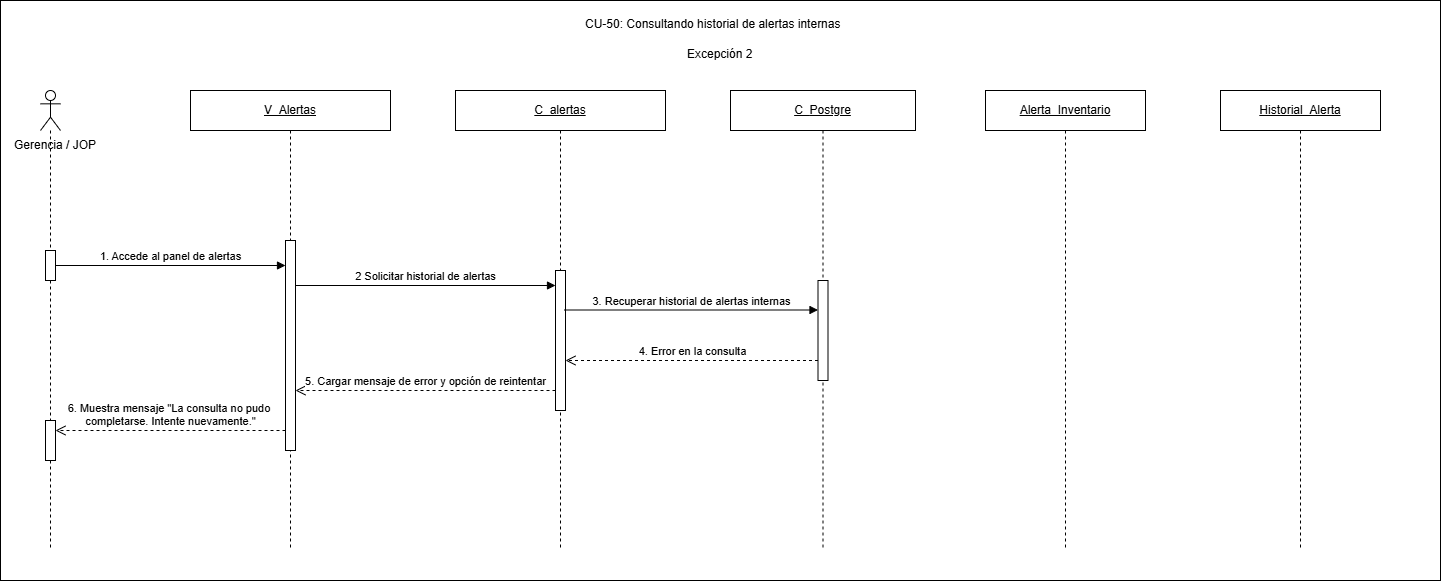

The diagram above was exported from draw.io. Its source (the exported page's mxGraphModel, read from the mxfile embedded in the PNG):
<mxGraphModel dx="1587" dy="777" grid="1" gridSize="10" guides="1" tooltips="1" connect="1" arrows="1" fold="1" page="1" pageScale="1" pageWidth="850" pageHeight="1100" math="0" shadow="0">
  <root>
    <mxCell id="0" />
    <mxCell id="1" parent="0" />
    <mxCell id="K2OxrWG2MiGcpiT6JbUE-1" parent="1" style="rounded=0;whiteSpace=wrap;html=1;" value="" vertex="1">
      <mxGeometry height="580" width="1440" x="130" y="330" as="geometry" />
    </mxCell>
    <mxCell id="K2OxrWG2MiGcpiT6JbUE-2" parent="1" style="text;html=1;whiteSpace=wrap;strokeColor=none;fillColor=none;align=center;verticalAlign=middle;rounded=0;" value="Gerencia / JOP" vertex="1">
      <mxGeometry height="30" width="90" x="140" y="460" as="geometry" />
    </mxCell>
    <mxCell id="K2OxrWG2MiGcpiT6JbUE-3" parent="1" style="shape=umlLifeline;perimeter=lifelinePerimeter;whiteSpace=wrap;html=1;container=1;dropTarget=0;collapsible=0;recursiveResize=0;outlineConnect=0;portConstraint=eastwest;participant=umlActor;" value="" vertex="1">
      <mxGeometry height="460" width="20" x="170" y="420" as="geometry" />
    </mxCell>
    <mxCell id="K2OxrWG2MiGcpiT6JbUE-4" parent="K2OxrWG2MiGcpiT6JbUE-3" style="html=1;points=[[0,0,0,0,5],[0,1,0,0,-5],[1,0,0,0,5],[1,1,0,0,-5]];perimeter=orthogonalPerimeter;outlineConnect=0;targetShapes=umlLifeline;portConstraint=eastwest;" value="" vertex="1">
      <mxGeometry height="30" width="10" x="5" y="160" as="geometry" />
    </mxCell>
    <mxCell id="K2OxrWG2MiGcpiT6JbUE-5" parent="K2OxrWG2MiGcpiT6JbUE-3" style="html=1;points=[[0,0,0,0,5],[0,1,0,0,-5],[1,0,0,0,5],[1,1,0,0,-5]];perimeter=orthogonalPerimeter;outlineConnect=0;targetShapes=umlLifeline;portConstraint=eastwest;" value="" vertex="1">
      <mxGeometry height="40" width="10" x="5" y="330" as="geometry" />
    </mxCell>
    <mxCell id="K2OxrWG2MiGcpiT6JbUE-6" parent="1" style="shape=umlLifeline;perimeter=lifelinePerimeter;whiteSpace=wrap;html=1;container=1;dropTarget=0;collapsible=0;recursiveResize=0;outlineConnect=0;portConstraint=eastwest;" value="&lt;u&gt;V_Alertas&lt;/u&gt;" vertex="1">
      <mxGeometry height="460" width="200" x="320" y="420" as="geometry" />
    </mxCell>
    <mxCell id="K2OxrWG2MiGcpiT6JbUE-7" parent="K2OxrWG2MiGcpiT6JbUE-6" style="html=1;points=[[0,0,0,0,5],[0,1,0,0,-5],[1,0,0,0,5],[1,1,0,0,-5]];perimeter=orthogonalPerimeter;outlineConnect=0;targetShapes=umlLifeline;portConstraint=eastwest;" value="" vertex="1">
      <mxGeometry height="210" width="10" x="95" y="150" as="geometry" />
    </mxCell>
    <mxCell id="K2OxrWG2MiGcpiT6JbUE-9" parent="1" style="shape=umlLifeline;perimeter=lifelinePerimeter;whiteSpace=wrap;html=1;container=1;dropTarget=0;collapsible=0;recursiveResize=0;outlineConnect=0;portConstraint=eastwest;" value="&lt;u&gt;C_alertas&lt;/u&gt;" vertex="1">
      <mxGeometry height="460" width="210" x="585" y="420" as="geometry" />
    </mxCell>
    <mxCell id="K2OxrWG2MiGcpiT6JbUE-10" parent="K2OxrWG2MiGcpiT6JbUE-9" style="html=1;points=[[0,0,0,0,5],[0,1,0,0,-5],[1,0,0,0,5],[1,1,0,0,-5]];perimeter=orthogonalPerimeter;outlineConnect=0;targetShapes=umlLifeline;portConstraint=eastwest;" value="" vertex="1">
      <mxGeometry height="140" width="10" x="100" y="180" as="geometry" />
    </mxCell>
    <mxCell id="K2OxrWG2MiGcpiT6JbUE-12" parent="1" style="shape=umlLifeline;perimeter=lifelinePerimeter;whiteSpace=wrap;html=1;container=1;dropTarget=0;collapsible=0;recursiveResize=0;outlineConnect=0;portConstraint=eastwest;" value="&lt;u&gt;C_&lt;/u&gt;&lt;u&gt;Postgre&lt;/u&gt;" vertex="1">
      <mxGeometry height="460" width="185" x="860" y="420" as="geometry" />
    </mxCell>
    <mxCell id="K2OxrWG2MiGcpiT6JbUE-13" parent="K2OxrWG2MiGcpiT6JbUE-12" style="html=1;points=[[0,0,0,0,5],[0,1,0,0,-5],[1,0,0,0,5],[1,1,0,0,-5]];perimeter=orthogonalPerimeter;outlineConnect=0;targetShapes=umlLifeline;portConstraint=eastwest;" value="" vertex="1">
      <mxGeometry height="100" width="10" x="87.5" y="190" as="geometry" />
    </mxCell>
    <mxCell id="K2OxrWG2MiGcpiT6JbUE-14" parent="1" style="shape=umlLifeline;perimeter=lifelinePerimeter;whiteSpace=wrap;html=1;container=1;dropTarget=0;collapsible=0;recursiveResize=0;outlineConnect=0;portConstraint=eastwest;" value="&lt;u&gt;Alerta_Inventario&lt;/u&gt;" vertex="1">
      <mxGeometry height="460" width="160" x="1115" y="420" as="geometry" />
    </mxCell>
    <mxCell id="K2OxrWG2MiGcpiT6JbUE-16" edge="1" parent="1" source="K2OxrWG2MiGcpiT6JbUE-4" style="html=1;verticalAlign=bottom;endArrow=block;curved=0;rounded=0;" target="K2OxrWG2MiGcpiT6JbUE-7" value="1. Accede al panel de alertas">
      <mxGeometry relative="1" as="geometry">
        <mxPoint x="190" y="590" as="sourcePoint" />
        <mxPoint x="410" y="590" as="targetPoint" />
      </mxGeometry>
    </mxCell>
    <mxCell id="K2OxrWG2MiGcpiT6JbUE-17" edge="1" parent="1" style="html=1;verticalAlign=bottom;endArrow=block;curved=0;rounded=0;" target="K2OxrWG2MiGcpiT6JbUE-10" value="2 Solicitar historial de alertas">
      <mxGeometry relative="1" as="geometry">
        <mxPoint x="425" y="615" as="sourcePoint" />
        <mxPoint x="680" y="615" as="targetPoint" />
      </mxGeometry>
    </mxCell>
    <mxCell id="K2OxrWG2MiGcpiT6JbUE-18" edge="1" parent="1" style="html=1;verticalAlign=bottom;endArrow=block;curved=0;rounded=0;" target="K2OxrWG2MiGcpiT6JbUE-13" value="3. Recuperar historial de alertas internas">
      <mxGeometry relative="1" as="geometry">
        <mxPoint x="694" y="639.5" as="sourcePoint" />
        <mxPoint x="941" y="639.5" as="targetPoint" />
      </mxGeometry>
    </mxCell>
    <mxCell id="K2OxrWG2MiGcpiT6JbUE-20" edge="1" parent="1" style="html=1;verticalAlign=bottom;endArrow=open;dashed=1;endSize=8;curved=0;rounded=0;" value="4. Error en la consulta">
      <mxGeometry relative="1" as="geometry">
        <mxPoint x="947.5" y="690" as="sourcePoint" />
        <mxPoint x="695" y="690" as="targetPoint" />
      </mxGeometry>
    </mxCell>
    <mxCell id="K2OxrWG2MiGcpiT6JbUE-22" edge="1" parent="1" source="K2OxrWG2MiGcpiT6JbUE-10" style="html=1;verticalAlign=bottom;endArrow=open;dashed=1;endSize=8;curved=0;rounded=0;entryX=0.5;entryY=0.722;entryDx=0;entryDy=0;entryPerimeter=0;" value="5. Cargar mensaje de error y opción de reintentar">
      <mxGeometry relative="1" as="geometry">
        <mxPoint x="680" y="720" as="sourcePoint" />
        <mxPoint x="425" y="720" as="targetPoint" />
      </mxGeometry>
    </mxCell>
    <mxCell id="K2OxrWG2MiGcpiT6JbUE-23" edge="1" parent="1" style="html=1;verticalAlign=bottom;endArrow=open;dashed=1;endSize=8;curved=0;rounded=0;" value="6. Muestra mensaje &quot;La consulta no pudo&amp;nbsp;&lt;div&gt;completarse. Intente nuevamente.&quot;&lt;/div&gt;">
      <mxGeometry relative="1" as="geometry">
        <mxPoint x="415" y="760" as="sourcePoint" />
        <mxPoint x="185" y="760" as="targetPoint" />
      </mxGeometry>
    </mxCell>
    <mxCell id="K2OxrWG2MiGcpiT6JbUE-24" parent="1" style="text;whiteSpace=wrap;html=1;" value="CU-50: Consultando historial de alertas internas" vertex="1">
      <mxGeometry height="20" width="275" x="712.5" y="340" as="geometry" />
    </mxCell>
    <mxCell id="K2OxrWG2MiGcpiT6JbUE-25" parent="1" style="shape=umlLifeline;perimeter=lifelinePerimeter;whiteSpace=wrap;html=1;container=1;dropTarget=0;collapsible=0;recursiveResize=0;outlineConnect=0;portConstraint=eastwest;" value="&lt;u&gt;Historial_Alerta&lt;/u&gt;" vertex="1">
      <mxGeometry height="460" width="160" x="1350" y="420" as="geometry" />
    </mxCell>
    <mxCell id="K2OxrWG2MiGcpiT6JbUE-29" parent="1" style="text;whiteSpace=wrap;html=1;" value="Excepción 2" vertex="1">
      <mxGeometry height="20" width="70" x="815" y="370" as="geometry" />
    </mxCell>
  </root>
</mxGraphModel>